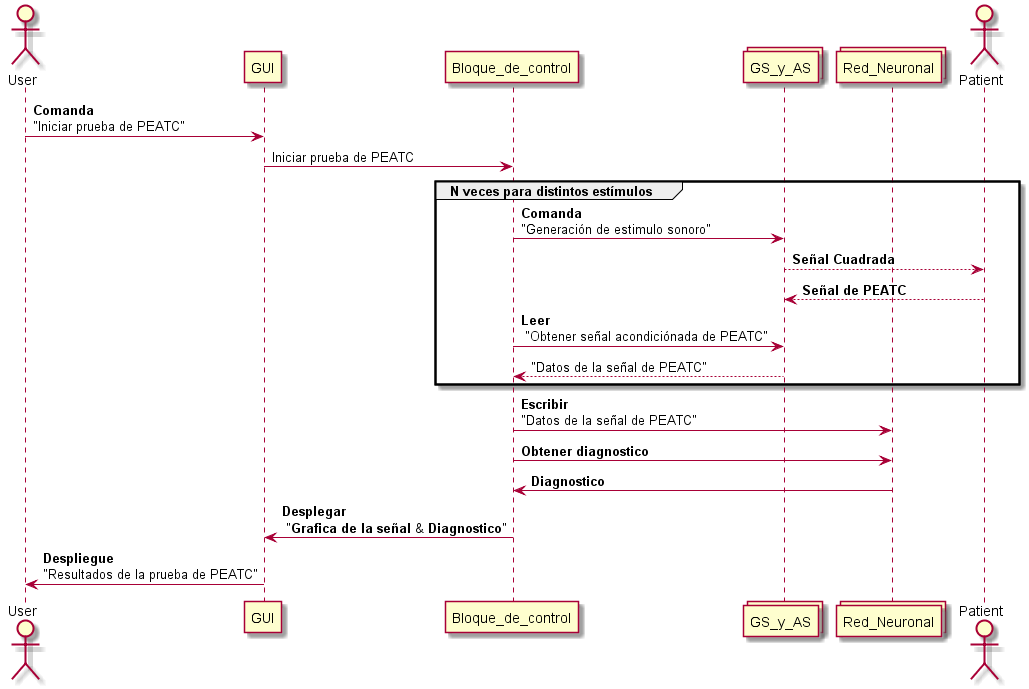

The diagram above was rendered by PlantUML. Its source (embedded in the PNG):
@startuml
actor User
participant GUI
participant Bloque_de_control
collections GS_y_AS 
collections Red_Neuronal 
actor Patient

User -> GUI : **Comanda** \n"Iniciar prueba de PEATC"


GUI -> Bloque_de_control: Iniciar prueba de PEATC

group N veces para distintos estímulos 
Bloque_de_control -> GS_y_AS:  **Comanda**\n"Generación de estimulo sonoro"

GS_y_AS --> Patient:  **Señal Cuadrada**
GS_y_AS <-- Patient:  **Señal de PEATC**

Bloque_de_control -> GS_y_AS: **Leer**\n "Obtener señal acondiciónada de PEATC"
GS_y_AS --> Bloque_de_control: "Datos de la señal de PEATC"
end

Bloque_de_control -> Red_Neuronal: **Escribir** \n"Datos de la señal de PEATC" 
Bloque_de_control -> Red_Neuronal: **Obtener diagnostico**
Red_Neuronal -> Bloque_de_control: **Diagnostico**
Bloque_de_control -> GUI: **Desplegar**\n "**Grafica de la señal** & **Diagnostico**"


GUI -> User: **Despliegue**\n"Resultados de la prueba de PEATC"

@enduml